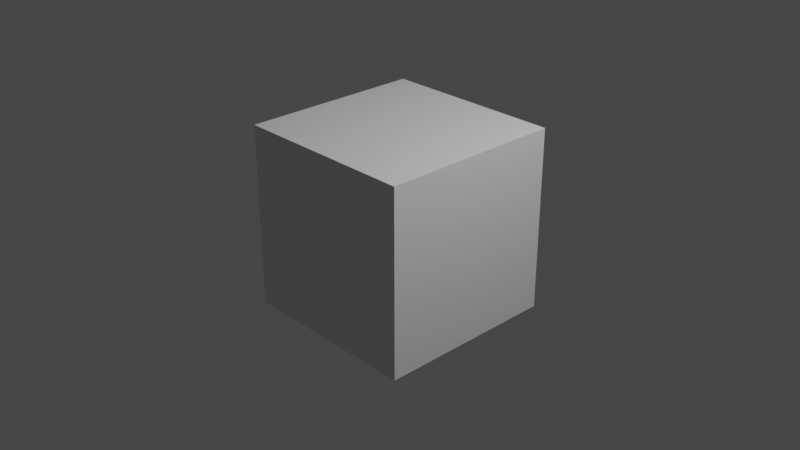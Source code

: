 # Source: sample_onset.blend  (saved by Blender 2.93.21; exported with 4.5.12 LTS)
import bpy
from mathutils import Matrix  # noqa: F401  (used for matrix-valued properties, if any)

bpy.ops.wm.read_factory_settings(use_empty=True)
scene = bpy.context.scene
scene.name = 'Scene'

# ---- collections
col_collection = bpy.data.collections.new('Collection'); scene.collection.children.link(col_collection)

# ---- materials (node trees are filled in below, after node groups)
mat_material = bpy.data.materials.new('Material')
mat_material.alpha_threshold = 0.0
mat_material.use_transparent_shadow = False
mat_material.line_color = (0.0, 0.0, 0.0, 1.0)

# ---- material node trees
mat_material.use_nodes = True; mat_material.node_tree.nodes.clear()
_N = mat_material.node_tree.nodes; _L = mat_material.node_tree.links
n0 = _N.new('ShaderNodeOutputMaterial'); n0.name = 'Material Output'; n0.location = (300, 300)
n1 = _N.new('ShaderNodeBsdfPrincipled'); n1.name = 'Principled BSDF'; n1.location = (10, 300)
n1.distribution = 'GGX'
n1.subsurface_method = 'BURLEY'
n1.inputs[2].default_value = 0.4
n1.inputs[3].default_value = 1.45
n1.inputs[27].default_value = (0.0, 0.0, 0.0, 1.0)
n1.inputs[28].default_value = 1.0
_L.new(n1.outputs[0], n0.inputs[0])
n0.is_active_output = True

# ---- world
world_world = bpy.data.worlds.new('World'); scene.world = world_world
world_world.use_nodes = True; world_world.node_tree.nodes.clear()
_N = world_world.node_tree.nodes; _L = world_world.node_tree.links
n0 = _N.new('ShaderNodeOutputWorld'); n0.name = 'World Output'; n0.location = (300, 300)
n1 = _N.new('ShaderNodeBackground'); n1.name = 'Background'; n1.location = (10, 300)
n1.inputs[0].default_value = (0.05088, 0.05088, 0.05088, 1.0)
_L.new(n1.outputs[0], n0.inputs[0])
n0.is_active_output = True
world_world.color = (0.05088, 0.05088, 0.05088)
world_world.use_sun_shadow = False
world_world.sun_shadow_jitter_overblur = 0.0

# ---- cameras
cam_camera = bpy.data.cameras.new('Camera')
cam_camera.clip_end = 100.0
cam_camera.ortho_scale = 7.314

# ---- lights
light_light = bpy.data.lights.new('Light', 'POINT')
light_light.transmission_factor = 0.0
light_light.energy = 1000.0
light_light.shadow_soft_size = 0.1
light_light.shadow_maximum_resolution = 0.006
light_light.use_absolute_resolution = True

# ---- meshes
me_cube = bpy.data.meshes.new('Cube')
me_cube.from_pydata([(1.0, 1.0, 1.0), (1.0, 1.0, -1.0), (1.0, -1.0, 1.0), (1.0, -1.0, -1.0), (-1.0, 1.0, 1.0), (-1.0, 1.0, -1.0), (-1.0, -1.0, 1.0), (-1.0, -1.0, -1.0)], [], [(0, 4, 6, 2), (3, 2, 6, 7), (7, 6, 4, 5), (5, 1, 3, 7), (1, 0, 2, 3), (5, 4, 0, 1)])
_uv = me_cube.uv_layers.new(name='UVMap')
_uv.uv.foreach_set('vector', [0.625, 0.5, 0.875, 0.5, 0.875, 0.75, 0.625, 0.75, 0.375, 0.75, 0.625, 0.75, 0.625, 1.0, 0.375, 1.0, 0.375, 0.0, 0.625, 0.0, 0.625, 0.25, 0.375, 0.25, 0.125, 0.5, 0.375, 0.5, 0.375, 0.75, 0.125, 0.75, 0.375, 0.5, 0.625, 0.5, 0.625, 0.75, 0.375, 0.75, 0.375, 0.25, 0.625, 0.25, 0.625, 0.5, 0.375, 0.5])
me_cube.materials.append(mat_material)
me_cube.use_remesh_preserve_volume = False
me_cube.use_remesh_preserve_attributes = False
me_cube.use_mirror_vertex_groups = False
me_cube.update()

# ---- objects
ob_cube = bpy.data.objects.new('Cube', me_cube)
ob_light = bpy.data.objects.new('Light', light_light)
ob_camera = bpy.data.objects.new('Camera', cam_camera)

# ---- transforms, parenting, visibility, modifiers, constraints
ob_cube.location = (0.0, 0.0, 0.0)
ob_cube.lock_rotations_4d = False
ob_cube.empty_display_type = 'ARROWS'
ob_cube.lineart.crease_threshold = 0.0
ob_light.location = (4.076, 1.005, 5.904)
ob_light.rotation_euler = (0.6503, 0.05522, 1.866)
ob_light.lock_rotations_4d = False
ob_light.empty_display_type = 'ARROWS'
ob_light.color = (0.0, 0.0, 0.0, 0.0)
ob_light.lineart.crease_threshold = 0.0
ob_camera.location = (7.359, -6.926, 4.958)
ob_camera.rotation_euler = (1.109, 0.0, 0.8149)
ob_camera.lock_rotations_4d = False
ob_camera.empty_display_type = 'ARROWS'
ob_camera.color = (0.0, 0.0, 0.0, 0.0)
ob_camera.display_type = 'WIRE'
ob_camera.lineart.crease_threshold = 0.0

# ---- collection membership
col_collection.objects.link(ob_cube)
col_collection.objects.link(ob_light)
col_collection.objects.link(ob_camera)

# ---- scene / render settings (as saved in the file)
scene.camera = ob_camera
scene.frame_start = 1; scene.frame_end = 250; scene.frame_set(160)
scene.render.engine = 'BLENDER_EEVEE_NEXT'
scene.cycles.use_denoising = False
scene.cycles.samples = 128
scene.cycles.sampling_pattern = 'TABULATED_SOBOL'
scene.cycles.use_adaptive_sampling = False
scene.cycles.use_light_tree = False
scene.view_settings.view_transform = 'Filmic'
bpy.context.view_layer.update()
